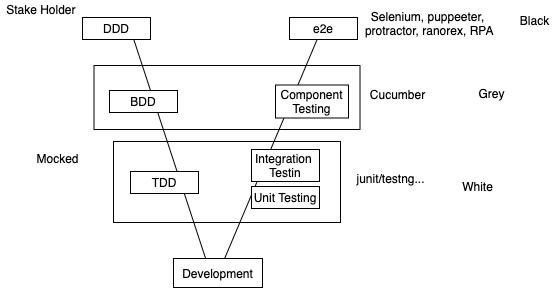

The diagram above was exported from draw.io. Its source (the exported page's mxGraphModel, read from the mxfile embedded in the PNG):
<mxGraphModel dx="599" dy="453" grid="0" gridSize="10" guides="1" tooltips="1" connect="1" arrows="1" fold="1" page="1" pageScale="1" pageWidth="827" pageHeight="1169" math="0" shadow="0">
  <root>
    <mxCell id="0" />
    <mxCell id="1" parent="0" />
    <mxCell id="15" value="" style="rounded=0;whiteSpace=wrap;html=1;" vertex="1" parent="1">
      <mxGeometry x="110.5" y="91" width="266" height="64" as="geometry" />
    </mxCell>
    <mxCell id="14" value="" style="rounded=0;whiteSpace=wrap;html=1;" vertex="1" parent="1">
      <mxGeometry x="130" y="167" width="227" height="81" as="geometry" />
    </mxCell>
    <mxCell id="2" value="" style="endArrow=none;html=1;" edge="1" parent="1">
      <mxGeometry width="50" height="50" relative="1" as="geometry">
        <mxPoint x="230" y="308" as="sourcePoint" />
        <mxPoint x="147" y="55" as="targetPoint" />
      </mxGeometry>
    </mxCell>
    <mxCell id="3" value="" style="endArrow=none;html=1;" edge="1" parent="1">
      <mxGeometry width="50" height="50" relative="1" as="geometry">
        <mxPoint x="231" y="308" as="sourcePoint" />
        <mxPoint x="337" y="57" as="targetPoint" />
      </mxGeometry>
    </mxCell>
    <mxCell id="4" value="Development" style="rounded=0;whiteSpace=wrap;html=1;" vertex="1" parent="1">
      <mxGeometry x="190" y="284" width="89" height="29" as="geometry" />
    </mxCell>
    <mxCell id="5" value="DDD" style="rounded=0;whiteSpace=wrap;html=1;" vertex="1" parent="1">
      <mxGeometry x="99" y="43" width="68" height="22" as="geometry" />
    </mxCell>
    <mxCell id="7" value="e2e" style="rounded=0;whiteSpace=wrap;html=1;" vertex="1" parent="1">
      <mxGeometry x="306" y="43" width="68" height="22" as="geometry" />
    </mxCell>
    <mxCell id="8" value="Stake Holder&amp;nbsp;" style="text;html=1;align=center;verticalAlign=middle;resizable=0;points=[];autosize=1;strokeColor=none;" vertex="1" parent="1">
      <mxGeometry x="17" y="26" width="83" height="18" as="geometry" />
    </mxCell>
    <mxCell id="9" value="BDD" style="rounded=0;whiteSpace=wrap;html=1;" vertex="1" parent="1">
      <mxGeometry x="126" y="116" width="68" height="22" as="geometry" />
    </mxCell>
    <mxCell id="10" value="Component&lt;br&gt;Testing" style="rounded=0;whiteSpace=wrap;html=1;" vertex="1" parent="1">
      <mxGeometry x="292" y="110.5" width="73" height="33" as="geometry" />
    </mxCell>
    <mxCell id="11" value="TDD" style="rounded=0;whiteSpace=wrap;html=1;" vertex="1" parent="1">
      <mxGeometry x="147" y="197" width="68" height="22" as="geometry" />
    </mxCell>
    <mxCell id="12" value="Integration&amp;nbsp;&lt;br&gt;Testin" style="rounded=0;whiteSpace=wrap;html=1;" vertex="1" parent="1">
      <mxGeometry x="268" y="175" width="68" height="32" as="geometry" />
    </mxCell>
    <mxCell id="13" value="Unit Testing" style="rounded=0;whiteSpace=wrap;html=1;" vertex="1" parent="1">
      <mxGeometry x="268" y="212" width="68" height="22" as="geometry" />
    </mxCell>
    <mxCell id="16" value="Cucumber" style="text;html=1;align=center;verticalAlign=middle;resizable=0;points=[];autosize=1;strokeColor=none;" vertex="1" parent="1">
      <mxGeometry x="381" y="110.5" width="65" height="18" as="geometry" />
    </mxCell>
    <mxCell id="17" value="Selenium, puppeeter,&lt;br&gt;&amp;nbsp;protractor, ranorex, RPA" style="text;html=1;align=center;verticalAlign=middle;resizable=0;points=[];autosize=1;strokeColor=none;" vertex="1" parent="1">
      <mxGeometry x="373" y="33" width="142" height="32" as="geometry" />
    </mxCell>
    <mxCell id="18" value="junit/testng..." style="text;html=1;align=center;verticalAlign=middle;resizable=0;points=[];autosize=1;strokeColor=none;" vertex="1" parent="1">
      <mxGeometry x="368" y="195" width="78" height="18" as="geometry" />
    </mxCell>
    <mxCell id="19" value="Mocked" style="text;html=1;align=center;verticalAlign=middle;resizable=0;points=[];autosize=1;strokeColor=none;" vertex="1" parent="1">
      <mxGeometry x="48" y="175" width="52" height="18" as="geometry" />
    </mxCell>
    <mxCell id="20" value="White" style="text;html=1;align=center;verticalAlign=middle;resizable=0;points=[];autosize=1;strokeColor=none;" vertex="1" parent="1">
      <mxGeometry x="473" y="203" width="41" height="18" as="geometry" />
    </mxCell>
    <mxCell id="21" value="Grey" style="text;html=1;align=center;verticalAlign=middle;resizable=0;points=[];autosize=1;strokeColor=none;" vertex="1" parent="1">
      <mxGeometry x="490" y="110" width="36" height="18" as="geometry" />
    </mxCell>
    <mxCell id="22" value="Black" style="text;html=1;align=center;verticalAlign=middle;resizable=0;points=[];autosize=1;strokeColor=none;" vertex="1" parent="1">
      <mxGeometry x="531" y="37" width="39" height="18" as="geometry" />
    </mxCell>
  </root>
</mxGraphModel>